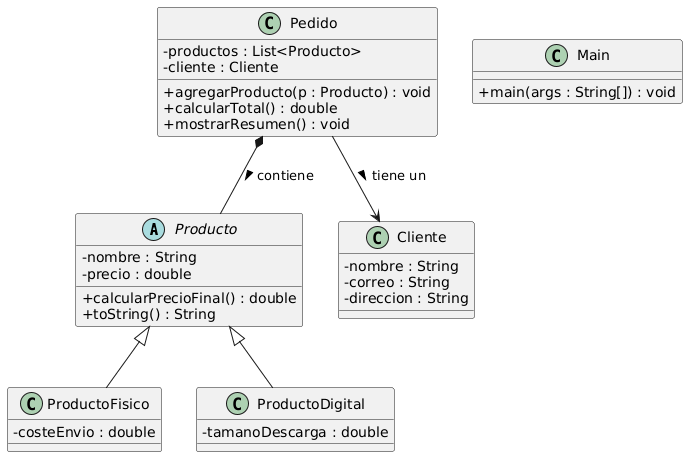

The diagram above was rendered by PlantUML. Its source (embedded in the PNG):
@startuml
' ====== Estilos opcionales ======
skinparam classAttributeIconSize 0

'Aquí
abstract class Producto {
    - nombre : String
    - precio : double
    + calcularPrecioFinal() : double
    + toString() : String
}

class ProductoFisico {
    - costeEnvio : double
}

class ProductoDigital {
    - tamanoDescarga : double
}

class Cliente {
    - nombre : String
    - correo : String
    - direccion : String
}

class Pedido {
    - productos : List<Producto>
    - cliente : Cliente
    + agregarProducto(p : Producto) : void
    + calcularTotal() : double
    + mostrarResumen() : void
}

class Main {
    + main(args : String[]) : void
}

' ====== Relaciones ======

' Herencia
Producto <|-- ProductoFisico
Producto <|-- ProductoDigital

' Asociación (Pedido → Cliente)
Pedido --> Cliente : tiene un >

' Agregación/Composición (Pedido → Producto)
Pedido *-- Producto : contiene >
@enduml